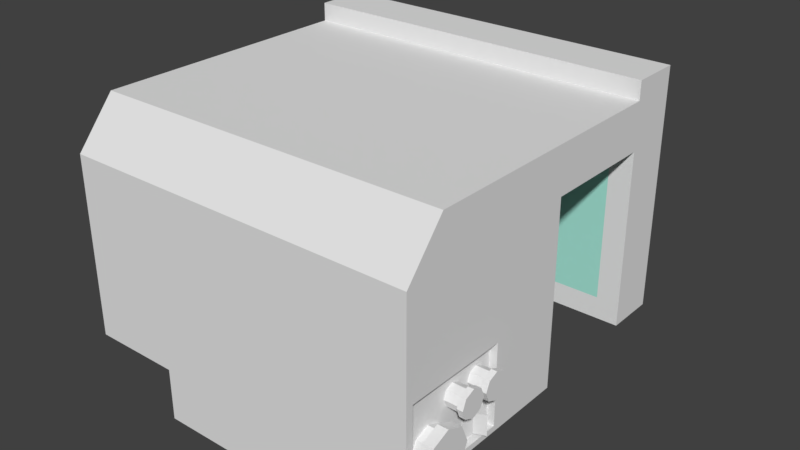 # Source: microscope.blend  (saved by Blender 2.79.0; exported with 4.5.12 LTS)
import bpy
from mathutils import Matrix  # noqa: F401  (used for matrix-valued properties, if any)

bpy.ops.wm.read_factory_settings(use_empty=True)
scene = bpy.context.scene
scene.name = 'Scene'

# ---- collections
col_collection_1 = bpy.data.collections.new('Collection 1'); scene.collection.children.link(col_collection_1)

# ---- materials (node trees are filled in below, after node groups)
mat_material = bpy.data.materials.new('Material')
mat_material.alpha_threshold = 0.0
mat_material.use_transparent_shadow = False
mat_material.roughness = 0.5
mat_material.line_color = (0.0, 0.0, 0.0, 1.0)
mat_glass = bpy.data.materials.new('glass')
mat_glass.alpha_threshold = 0.0
mat_glass.use_transparent_shadow = False
mat_glass.diffuse_color = (0.3894, 0.8, 0.6885, 1.0)
mat_glass.roughness = 0.5

# ---- material node trees

# ---- world
world_world = bpy.data.worlds.new('World'); scene.world = world_world
world_world.color = (0.05088, 0.05088, 0.05088)
world_world.use_sun_shadow = False
world_world.sun_shadow_jitter_overblur = 0.0
world_world.cycles.sampling_method = 'MANUAL'

# ---- meshes
me_cube = bpy.data.meshes.new('Cube')
me_cube.from_pydata([(1.625, -0.4198, 0.7514), (1.625, -0.4198, -1.249), (2.059, -0.9571, 0.7514), (2.059, -0.9571, -1.249), (2.059, -1.53, -1.249), (2.059, -1.53, 0.7514), (1.029, -1.53, -1.249), (1.625, -0.4198, 1.28), (2.059, -0.9571, 1.28), (2.059, -1.53, 1.28), (2.059, -3.668, 0.7514), (2.059, -3.668, 1.28), (2.059, -2.85, 1.28), (2.059, -2.85, 0.7514), (1.802, -1.53, -0.9988), (1.802, -1.53, 0.5016), (2.059, -3.668, -1.325), (2.059, -2.85, -1.325), (2.059, -5.027, 0.7514), (2.059, -4.584, 1.28), (2.059, -5.027, -1.325), (1.029, -1.53, 0.7514), (0.5, -0.4198, 0.7514), (0.5, -0.4198, -1.249), (1.029, -0.9571, -1.249), (1.029, -1.53, 1.28), (0.5, -0.4198, 1.28), (1.029, -0.9571, 1.28), (1.029, -3.668, 1.28), (1.029, -2.85, 0.7514), (1.029, -2.85, 1.28), (0.9009, -1.53, -0.9988), (0.9009, -1.53, 0.5016), (1.029, -3.668, -1.325), (1.029, -2.85, -1.325), (1.029, -5.027, 0.7514), (1.029, -4.584, 1.28), (1.029, -5.027, -1.325), (1.029, -3.668, -1.925), (1.029, -5.027, -1.925), (0.9343, -3.793, -1.925), (0.9343, -4.901, -1.925), (0.9343, -3.793, -1.716), (0.9343, -4.901, -1.716), (2.059, -3.668, -0.2866), (2.059, -2.85, -0.2866), (2.059, -5.027, -0.2866), (1.029, -5.027, -0.2866), (1.029, -2.85, -0.2866), (2.059, -0.9571, 1.489), (2.059, -1.53, 1.489), (1.029, -1.53, 1.489), (1.029, -0.9571, 1.489), (-1.625, -0.4198, 0.7514), (-1.625, -0.4198, -1.249), (0.0, -1.53, -1.249), (0.0, -1.53, 0.7514), (-2.059, -0.9571, 0.7514), (-2.059, -0.9571, -1.249), (-2.059, -1.53, -1.249), (-2.059, -1.53, 0.7514), (0.0, -0.4198, 0.7514), (0.0, -0.4198, -1.249), (-1.029, -1.53, -1.249), (0.0, -0.9571, -1.249), (-1.625, -0.4198, 1.28), (0.0, -1.53, 1.28), (-2.059, -0.9571, 1.28), (-2.059, -1.53, 1.28), (0.0, -0.4198, 1.28), (0.0, -0.9571, 1.28), (-2.059, -3.668, 0.7514), (0.0, -3.668, 1.28), (-2.059, -3.668, 1.28), (0.0, -2.85, 1.28), (-2.059, -2.85, 1.28), (-2.059, -2.85, 0.7514), (0.0, -2.85, 0.7514), (0.0, -1.53, -0.9988), (0.0, -1.53, 0.5016), (-1.802, -1.53, -0.9988), (-1.802, -1.53, 0.5016), (0.0, -3.668, -1.325), (-2.059, -3.668, -1.325), (-2.059, -2.85, -1.325), (0.0, -2.85, -1.325), (0.0, -5.027, 0.7514), (-2.059, -5.027, 0.7514), (0.0, -4.584, 1.28), (-2.059, -4.584, 1.28), (0.0, -5.027, -1.325), (-2.059, -5.027, -1.325), (-1.029, -1.53, 0.7514), (-0.5, -0.4198, 0.7514), (-0.5, -0.4198, -1.249), (-1.029, -0.9571, -1.249), (-1.029, -1.53, 1.28), (-0.5, -0.4198, 1.28), (-1.029, -0.9571, 1.28), (-1.029, -3.668, 1.28), (-1.029, -2.85, 0.7514), (-1.029, -2.85, 1.28), (-0.9009, -1.53, -0.9988), (-0.9009, -1.53, 0.5016), (-1.029, -3.668, -1.325), (-1.029, -2.85, -1.325), (-1.029, -5.027, 0.7514), (-1.029, -4.584, 1.28), (-1.029, -5.027, -1.325), (0.0, -3.668, -1.925), (0.0, -5.027, -1.925), (-1.029, -3.668, -1.925), (-1.029, -5.027, -1.925), (0.0, -3.793, -1.925), (0.0, -4.901, -1.925), (-0.9343, -3.793, -1.925), (-0.9343, -4.901, -1.925), (0.0, -3.793, -1.716), (0.0, -4.901, -1.716), (-0.9343, -3.793, -1.716), (-0.9343, -4.901, -1.716), (-2.059, -3.668, -0.2866), (-2.059, -2.85, -0.2866), (0.0, -2.85, -0.2866), (0.0, -5.027, -0.2866), (-2.059, -5.027, -0.2866), (-1.029, -5.027, -0.2866), (-1.029, -2.85, -0.2866), (0.0, -1.53, 1.489), (-2.059, -0.9571, 1.489), (-2.059, -1.53, 1.489), (0.0, -0.9571, 1.489), (-1.029, -1.53, 1.489), (-1.029, -0.9571, 1.489), (2.059, -4.942, -1.26), (2.059, -3.752, -1.26), (2.059, -3.752, -0.3511), (2.059, -4.942, -0.3511), (1.976, -4.942, -1.26), (1.976, -3.752, -1.26), (1.976, -3.752, -0.3511), (1.976, -4.942, -0.3511)], [], [(27, 70, 131, 52), (4, 5, 15, 14), (0, 2, 3, 1), (27, 26, 69, 70), (24, 3, 4, 6), (3, 2, 5, 4), (22, 61, 69, 26), (23, 24, 64, 62), (5, 2, 8, 9), (22, 23, 62, 61), (2, 0, 7, 8), (13, 12, 11, 10), (10, 11, 19, 18), (30, 74, 72, 28), (44, 10, 18, 46), (21, 5, 13, 29), (25, 66, 74, 30), (5, 9, 12, 13), (32, 79, 78, 31), (6, 4, 14, 31), (21, 56, 79, 32), (34, 17, 16, 33), (48, 45, 17, 34), (45, 44, 16, 17), (35, 18, 19, 36), (47, 124, 90, 37), (33, 16, 20, 37), (28, 72, 88, 36), (11, 28, 36, 19), (33, 37, 39, 38), (46, 47, 37, 20), (86, 35, 36, 88), (123, 48, 34, 85), (85, 34, 33, 82), (5, 21, 32, 15), (55, 6, 31, 78), (15, 32, 31, 14), (9, 25, 30, 12), (56, 21, 29, 77), (12, 30, 28, 11), (0, 1, 23, 22), (1, 3, 24, 23), (0, 22, 26, 7), (64, 24, 6, 55), (8, 7, 26, 27), (9, 8, 49, 50), (38, 39, 41, 40), (82, 33, 38, 109), (37, 90, 110, 39), (113, 40, 42, 117), (39, 110, 114, 41), (109, 38, 40, 113), (117, 42, 43, 118), (40, 41, 43, 42), (41, 114, 118, 43), (77, 29, 48, 123), (18, 35, 47, 46), (35, 86, 124, 47), (13, 10, 44, 45), (29, 13, 45, 48), (20, 16, 135, 134), (52, 131, 128, 51), (49, 52, 51, 50), (66, 25, 51, 128), (8, 27, 52, 49), (25, 9, 50, 51), (98, 133, 131, 70), (59, 80, 81, 60), (53, 54, 58, 57), (98, 70, 69, 97), (95, 63, 59, 58), (58, 59, 60, 57), (93, 97, 69, 61), (94, 62, 64, 95), (60, 68, 67, 57), (93, 61, 62, 94), (57, 67, 65, 53), (76, 71, 73, 75), (71, 87, 89, 73), (101, 99, 72, 74), (121, 125, 87, 71), (92, 100, 76, 60), (96, 101, 74, 66), (60, 76, 75, 68), (103, 102, 78, 79), (63, 102, 80, 59), (92, 103, 79, 56), (105, 104, 83, 84), (127, 105, 84, 122), (122, 84, 83, 121), (106, 107, 89, 87), (126, 108, 90, 124), (104, 108, 91, 83), (99, 107, 88, 72), (73, 89, 107, 99), (104, 111, 112, 108), (125, 91, 108, 126), (86, 88, 107, 106), (123, 85, 105, 127), (85, 82, 104, 105), (60, 81, 103, 92), (55, 78, 102, 63), (81, 80, 102, 103), (68, 75, 101, 96), (56, 77, 100, 92), (75, 73, 99, 101), (53, 93, 94, 54), (54, 94, 95, 58), (53, 65, 97, 93), (64, 55, 63, 95), (67, 98, 97, 65), (68, 130, 129, 67), (111, 115, 116, 112), (82, 109, 111, 104), (108, 112, 110, 90), (113, 117, 119, 115), (112, 116, 114, 110), (109, 113, 115, 111), (117, 118, 120, 119), (115, 119, 120, 116), (116, 120, 118, 114), (77, 123, 127, 100), (87, 125, 126, 106), (106, 126, 124, 86), (76, 122, 121, 71), (100, 127, 122, 76), (83, 91, 125, 121), (133, 132, 128, 131), (129, 130, 132, 133), (66, 128, 132, 96), (67, 129, 133, 98), (96, 132, 130, 68), (137, 134, 138, 141), (44, 46, 137, 136), (46, 20, 134, 137), (16, 44, 136, 135), (139, 140, 141, 138), (134, 135, 139, 138), (136, 137, 141, 140), (135, 136, 140, 139)])
me_cube.polygons.foreach_set('material_index', [0, 0, 0, 0, 0, 0, 0, 0, 0, 0, 0, 0, 0, 0, 0, 0, 0, 0, 1, 0, 0, 0, 0, 0, 0, 0, 0, 0, 0, 0, 0, 0, 0, 0, 0, 0, 1, 0, 0, 0, 0, 0, 0, 0, 0, 0, 0, 0, 0, 0, 0, 0, 0, 0, 0, 0, 0, 0, 0, 0, 0, 0, 0, 0, 0, 0, 0, 0, 0, 0, 0, 0, 0, 0, 0, 0, 0, 0, 0, 0, 0, 0, 0, 0, 1, 0, 0, 0, 0, 0, 0, 0, 0, 0, 0, 0, 0, 0, 0, 0, 0, 0, 1, 0, 0, 0, 0, 0, 0, 0, 0, 0, 0, 0, 0, 0, 0, 0, 0, 0, 0, 0, 0, 0, 0, 0, 0, 0, 0, 0, 0, 0, 0, 0, 0, 0, 0, 0, 0, 0])
me_cube.materials.append(mat_material)
me_cube.materials.append(mat_glass)
me_cube.use_remesh_preserve_volume = False
me_cube.use_remesh_preserve_attributes = False
me_cube.use_mirror_vertex_groups = False
me_cube.update()
me_cube_003 = bpy.data.meshes.new('Cube.003')
me_cube_003.from_pydata([(-1.0, -1.0, -1.0), (-1.0, -1.0, 1.0), (-1.0, 1.0, -1.0), (-1.0, 1.0, 1.0), (1.526, -1.0, -1.0), (1.545, -1.0, 1.0), (1.526, 1.0, -1.0), (1.545, 1.0, 1.0), (-1.0, -1.0, 0.0), (-1.0, 1.0, 0.0), (1.0, 1.0, 0.0), (1.0, -1.0, 0.0)], [], [(8, 1, 3, 9), (9, 3, 7, 10), (10, 7, 5, 11), (11, 5, 1, 8), (2, 6, 4, 0), (7, 3, 1, 5), (4, 11, 8, 0), (6, 10, 11, 4), (2, 9, 10, 6), (0, 8, 9, 2)])
me_cube_003.use_remesh_preserve_volume = False
me_cube_003.use_remesh_preserve_attributes = False
me_cube_003.use_mirror_vertex_groups = False
me_cube_003.update()
me_cylinder_006 = bpy.data.meshes.new('Cylinder.006')
me_cylinder_006.from_pydata([(-21.1, -2.371, 8.004), (-20.4, -2.664, 8.004), (-20.1, -3.371, 8.004), (-20.4, -4.079, 8.004), (-21.1, -4.371, 8.004), (-21.81, -4.079, 8.004), (-22.1, -3.371, 8.004), (-21.81, -2.664, 8.004), (-21.1, -2.371, 9.456), (-20.4, -2.664, 9.456), (-20.1, -3.371, 9.456), (-20.4, -4.079, 9.456), (-21.1, -4.371, 9.456), (-21.81, -4.079, 9.456), (-22.1, -3.371, 9.456), (-21.81, -2.664, 9.456), (-21.1, -2.105, 10.0), (-20.21, -2.476, 10.0), (-19.84, -3.371, 10.0), (-20.21, -4.267, 10.0), (-21.1, -4.638, 10.0), (-22.0, -4.267, 10.0), (-22.37, -3.371, 10.0), (-22.0, -2.476, 10.0), (-21.1, -2.105, 9.456), (-20.21, -2.476, 9.456), (-19.84, -3.371, 9.456), (-20.21, -4.267, 9.456), (-21.1, -4.638, 9.456), (-22.0, -4.267, 9.456), (-22.37, -3.371, 9.456), (-22.0, -2.476, 9.456)], [], [(8, 15, 31, 24), (14, 13, 29, 30), (12, 11, 27, 28), (10, 9, 25, 26), (15, 14, 30, 31), (13, 12, 28, 29), (11, 10, 26, 27), (9, 8, 24, 25), (0, 1, 2, 3, 4, 5, 6, 7), (7, 15, 8, 0), (6, 14, 15, 7), (5, 13, 14, 6), (4, 12, 13, 5), (3, 11, 12, 4), (2, 10, 11, 3), (1, 9, 10, 2), (0, 8, 9, 1), (24, 16, 17, 25), (25, 17, 18, 26), (26, 18, 19, 27), (27, 19, 20, 28), (28, 20, 21, 29), (29, 21, 22, 30), (17, 16, 23, 22, 21, 20, 19, 18), (30, 22, 23, 31), (31, 23, 16, 24)])
me_cylinder_006.use_remesh_preserve_volume = False
me_cylinder_006.use_remesh_preserve_attributes = False
me_cylinder_006.use_mirror_vertex_groups = False
me_cylinder_006.update()
me_cube_001 = bpy.data.meshes.new('Cube.001')
me_cube_001.from_pydata([(0.4422, -0.9898, 4.678), (0.4422, -1.707, 4.678), (0.6957, -0.9898, 4.573), (0.6957, -1.707, 4.573), (0.8007, -0.9898, 4.319), (0.8007, -1.707, 4.319), (0.6957, -0.9898, 4.066), (0.6957, -1.707, 4.066), (0.4422, -0.9898, 3.961), (0.4422, -1.707, 3.961), (0.1887, -0.9898, 4.066), (0.1887, -1.707, 4.066), (0.08368, -0.9898, 4.319), (0.08368, -1.707, 4.319), (0.1887, -0.9898, 4.573), (0.1887, -1.707, 4.573), (0.4422, -1.707, 4.618), (0.653, -1.707, 4.53), (0.7404, -1.707, 4.319), (0.653, -1.707, 4.109), (0.4422, -1.707, 4.021), (0.2313, -1.707, 4.109), (0.144, -1.707, 4.319), (0.2313, -1.707, 4.53), (0.4422, -1.675, 4.599), (0.6396, -1.675, 4.517), (0.7213, -1.675, 4.319), (0.6396, -1.675, 4.122), (0.4422, -1.675, 4.04), (0.2448, -1.675, 4.122), (0.163, -1.675, 4.319), (0.2448, -1.675, 4.517), (0.4422, -1.635, 4.542), (0.5996, -1.635, 4.477), (0.6647, -1.635, 4.319), (0.5996, -1.635, 4.162), (0.4422, -1.635, 4.097), (0.2848, -1.635, 4.162), (0.2196, -1.635, 4.319), (0.2848, -1.635, 4.477), (-0.425, -0.9898, 4.678), (-0.425, -1.707, 4.678), (-0.1715, -0.9898, 4.573), (-0.1715, -1.707, 4.573), (-0.06653, -0.9898, 4.319), (-0.06653, -1.707, 4.319), (-0.1715, -0.9898, 4.066), (-0.1715, -1.707, 4.066), (-0.425, -0.9898, 3.961), (-0.425, -1.707, 3.961), (-0.6785, -0.9898, 4.066), (-0.6785, -1.707, 4.066), (-0.7835, -0.9898, 4.319), (-0.7835, -1.707, 4.319), (-0.6785, -0.9898, 4.573), (-0.6785, -1.707, 4.573), (-0.425, -1.707, 4.618), (-0.2142, -1.707, 4.53), (-0.1268, -1.707, 4.319), (-0.2142, -1.707, 4.109), (-0.425, -1.707, 4.021), (-0.6359, -1.707, 4.109), (-0.7232, -1.707, 4.319), (-0.6359, -1.707, 4.53), (-0.425, -1.675, 4.599), (-0.2276, -1.675, 4.517), (-0.1459, -1.675, 4.319), (-0.2276, -1.675, 4.122), (-0.425, -1.675, 4.04), (-0.6224, -1.675, 4.122), (-0.7042, -1.675, 4.319), (-0.6224, -1.675, 4.517), (-0.425, -1.635, 4.542), (-0.2676, -1.635, 4.477), (-0.2025, -1.635, 4.319), (-0.2676, -1.635, 4.162), (-0.425, -1.635, 4.097), (-0.5824, -1.635, 4.162), (-0.6476, -1.635, 4.319), (-0.5824, -1.635, 4.477)], [], [(0, 1, 3, 2), (2, 3, 5, 4), (4, 5, 7, 6), (6, 7, 9, 8), (8, 9, 11, 10), (10, 11, 13, 12), (9, 7, 19, 20), (12, 13, 15, 14), (14, 15, 1, 0), (0, 2, 4, 6, 8, 10, 12, 14), (17, 16, 24, 25), (15, 13, 22, 23), (5, 3, 17, 18), (11, 9, 20, 21), (1, 15, 23, 16), (3, 1, 16, 17), (7, 5, 18, 19), (13, 11, 21, 22), (31, 30, 38, 39), (16, 23, 31, 24), (22, 21, 29, 30), (20, 19, 27, 28), (18, 17, 25, 26), (23, 22, 30, 31), (21, 20, 28, 29), (19, 18, 26, 27), (33, 32, 39, 38, 37, 36, 35, 34), (29, 28, 36, 37), (27, 26, 34, 35), (25, 24, 32, 33), (24, 31, 39, 32), (30, 29, 37, 38), (28, 27, 35, 36), (26, 25, 33, 34), (40, 41, 43, 42), (42, 43, 45, 44), (44, 45, 47, 46), (46, 47, 49, 48), (48, 49, 51, 50), (50, 51, 53, 52), (49, 47, 59, 60), (52, 53, 55, 54), (54, 55, 41, 40), (40, 42, 44, 46, 48, 50, 52, 54), (57, 56, 64, 65), (55, 53, 62, 63), (45, 43, 57, 58), (51, 49, 60, 61), (41, 55, 63, 56), (43, 41, 56, 57), (47, 45, 58, 59), (53, 51, 61, 62), (71, 70, 78, 79), (56, 63, 71, 64), (62, 61, 69, 70), (60, 59, 67, 68), (58, 57, 65, 66), (63, 62, 70, 71), (61, 60, 68, 69), (59, 58, 66, 67), (73, 72, 79, 78, 77, 76, 75, 74), (69, 68, 76, 77), (67, 66, 74, 75), (65, 64, 72, 73), (64, 71, 79, 72), (70, 69, 77, 78), (68, 67, 75, 76), (66, 65, 73, 74)])
me_cube_001.polygons.foreach_set('material_index', [0, 0, 0, 0, 0, 0, 0, 0, 0, 0, 0, 0, 0, 0, 0, 0, 0, 0, 0, 0, 0, 0, 0, 0, 0, 0, 1, 0, 0, 0, 0, 0, 0, 0, 0, 0, 0, 0, 0, 0, 0, 0, 0, 0, 0, 0, 0, 0, 0, 0, 0, 0, 0, 0, 0, 0, 0, 0, 0, 0, 1, 0, 0, 0, 0, 0, 0, 0])
me_cube_001.materials.append(mat_material)
me_cube_001.materials.append(mat_glass)
me_cube_001.use_remesh_preserve_volume = False
me_cube_001.use_remesh_preserve_attributes = False
me_cube_001.use_mirror_vertex_groups = False
me_cube_001.update()
me_cylinder_001 = bpy.data.meshes.new('Cylinder.001')
me_cylinder_001.from_pydata([(0.0, -0.2412, 9.459), (0.0, -0.2412, 11.46), (0.7071, -0.5341, 9.459), (0.7071, -0.5341, 11.46), (1.0, -1.241, 9.459), (1.0, -1.241, 11.46), (0.7071, -1.948, 9.459), (0.7071, -1.948, 11.46), (-8.742e-08, -2.241, 9.459), (-8.742e-08, -2.241, 11.46), (-0.7071, -1.948, 9.459), (-0.7071, -1.948, 11.46), (-1.0, -1.241, 9.459), (-1.0, -1.241, 11.46), (-0.7071, -0.5341, 9.459), (-0.7071, -0.5341, 11.46), (-1.29e-09, -0.4143, 9.373), (0.5847, -0.6565, 9.373), (0.8269, -1.241, 9.373), (0.5847, -1.826, 9.373), (-7.358e-08, -2.068, 9.373), (-0.5847, -1.826, 9.373), (-0.8269, -1.241, 9.373), (-0.5847, -0.6565, 9.373), (-6.537e-09, -0.535, 9.3), (0.4994, -0.7418, 9.3), (0.7062, -1.241, 9.3), (0.4994, -1.741, 9.3), (-6.828e-08, -1.947, 9.3), (-0.4994, -1.741, 9.3), (-0.7062, -1.241, 9.3), (-0.4994, -0.7418, 9.3), (-8.606e-09, -0.6558, 9.442), (0.4139, -0.8273, 9.442), (0.5854, -1.241, 9.442), (0.4139, -1.655, 9.442), (-5.978e-08, -1.827, 9.442), (-0.4139, -1.655, 9.442), (-0.5854, -1.241, 9.442), (-0.4139, -0.8273, 9.442)], [], [(0, 1, 3, 2), (2, 3, 5, 4), (4, 5, 7, 6), (6, 7, 9, 8), (8, 9, 11, 10), (10, 11, 13, 12), (3, 1, 15, 13, 11, 9, 7, 5), (12, 13, 15, 14), (14, 15, 1, 0), (2, 4, 18, 17), (18, 19, 27, 26), (8, 10, 21, 20), (14, 0, 16, 23), (0, 2, 17, 16), (4, 6, 19, 18), (10, 12, 22, 21), (6, 8, 20, 19), (12, 14, 23, 22), (30, 31, 39, 38), (16, 17, 25, 24), (23, 16, 24, 31), (21, 22, 30, 29), (19, 20, 28, 27), (17, 18, 26, 25), (22, 23, 31, 30), (20, 21, 29, 28), (32, 33, 34, 35, 36, 37, 38, 39), (28, 29, 37, 36), (26, 27, 35, 34), (24, 25, 33, 32), (31, 24, 32, 39), (29, 30, 38, 37), (27, 28, 36, 35), (25, 26, 34, 33)])
me_cylinder_001.use_remesh_preserve_volume = False
me_cylinder_001.use_remesh_preserve_attributes = False
me_cylinder_001.use_mirror_vertex_groups = False
me_cylinder_001.update()
me_cylinder = bpy.data.meshes.new('Cylinder')
me_cylinder.from_pydata([(0.0, 1.0, 2.587), (0.0, 1.0, 4.587), (0.7071, 0.7071, 2.587), (0.7071, 0.7071, 4.587), (1.0, -4.371e-08, 2.587), (1.0, -4.371e-08, 4.587), (0.7071, -0.7071, 2.587), (0.7071, -0.7071, 4.587), (-8.742e-08, -1.0, 2.587), (-8.742e-08, -1.0, 4.587), (-0.7071, -0.7071, 2.587), (-0.7071, -0.7071, 4.587), (-1.0, 1.192e-08, 2.587), (-1.0, 1.192e-08, 4.587), (-0.7071, 0.7071, 2.587), (-0.7071, 0.7071, 4.587), (-1.062e-09, 0.8574, 2.509), (0.6063, 0.6063, 2.509), (0.8574, -3.642e-08, 2.509), (0.6063, -0.6063, 2.509), (-7.602e-08, -0.8574, 2.509), (-0.6063, -0.6063, 2.509), (-0.8574, 1.129e-08, 2.509), (-0.6063, 0.6063, 2.509), (-5.276e-09, 0.6877, 2.392), (0.4863, 0.4863, 2.392), (0.6877, -3.068e-08, 2.392), (0.4863, -0.4863, 2.392), (-6.54e-08, -0.6877, 2.392), (-0.4863, -0.4863, 2.392), (-0.6877, 7.578e-09, 2.392), (-0.4863, 0.4863, 2.392), (0.0, 1.0, 2.865), (0.7071, 0.7071, 2.865), (1.0, -4.371e-08, 2.865), (0.7071, -0.7071, 2.865), (-8.742e-08, -1.0, 2.865), (-0.7071, -0.7071, 2.865), (-1.0, 1.192e-08, 2.865), (-0.7071, 0.7071, 2.865), (5.099e-09, 1.274, 2.549), (0.9007, 0.9007, 2.549), (1.274, -5.67e-08, 2.549), (0.9007, -0.9007, 2.549), (-1.063e-07, -1.274, 2.549), (-0.9007, -0.9007, 2.549), (-1.274, 1.417e-08, 2.549), (-0.9007, 0.9007, 2.549), (5.099e-09, 1.274, 2.903), (0.9007, 0.9007, 2.903), (1.274, -5.67e-08, 2.903), (0.9007, -0.9007, 2.903), (-1.063e-07, -1.274, 2.903), (-0.9007, -0.9007, 2.903), (-1.274, 1.417e-08, 2.903), (-0.9007, 0.9007, 2.903)], [], [(32, 1, 3, 33), (33, 3, 5, 34), (34, 5, 7, 35), (35, 7, 9, 36), (36, 9, 11, 37), (37, 11, 13, 38), (3, 1, 15, 13, 11, 9, 7, 5), (38, 13, 15, 39), (39, 15, 1, 32), (2, 4, 18, 17), (18, 19, 27, 26), (8, 10, 21, 20), (14, 0, 16, 23), (0, 2, 17, 16), (4, 6, 19, 18), (10, 12, 22, 21), (6, 8, 20, 19), (12, 14, 23, 22), (24, 25, 26, 27, 28, 29, 30, 31), (16, 17, 25, 24), (23, 16, 24, 31), (21, 22, 30, 29), (19, 20, 28, 27), (17, 18, 26, 25), (22, 23, 31, 30), (20, 21, 29, 28), (37, 38, 54, 53), (38, 39, 55, 54), (10, 8, 44, 45), (39, 32, 48, 55), (32, 33, 49, 48), (14, 12, 46, 47), (4, 2, 41, 42), (33, 34, 50, 49), (47, 55, 48, 40), (46, 54, 55, 47), (45, 53, 54, 46), (44, 52, 53, 45), (43, 51, 52, 44), (42, 50, 51, 43), (41, 49, 50, 42), (40, 48, 49, 41), (6, 4, 42, 43), (0, 14, 47, 40), (2, 0, 40, 41), (36, 37, 53, 52), (12, 10, 45, 46), (35, 36, 52, 51), (34, 35, 51, 50), (8, 6, 43, 44)])
me_cylinder.use_remesh_preserve_volume = False
me_cylinder.use_remesh_preserve_attributes = False
me_cylinder.use_mirror_vertex_groups = False
me_cylinder.update()
me_cylinder_002 = bpy.data.meshes.new('Cylinder.002')
me_cylinder_002.from_pydata([(1.669, 2.375, 14.22), (1.669, 2.375, 16.22), (2.376, 2.082, 14.22), (2.376, 2.082, 16.22), (2.669, 1.375, 14.22), (2.669, 1.375, 16.22), (2.376, 0.6678, 14.22), (2.376, 0.6678, 16.22), (1.669, 0.3749, 14.22), (1.669, 0.3749, 16.22), (0.962, 0.6678, 14.22), (0.962, 0.6678, 16.22), (0.6691, 1.375, 14.22), (0.6691, 1.375, 16.22), (0.962, 2.082, 14.22), (0.962, 2.082, 16.22), (1.669, 2.202, 14.13), (2.254, 1.96, 14.13), (2.496, 1.375, 14.13), (2.254, 0.7902, 14.13), (1.669, 0.548, 14.13), (1.084, 0.7902, 14.13), (0.8422, 1.375, 14.13), (1.084, 1.96, 14.13), (1.669, 2.081, 14.06), (2.168, 1.874, 14.06), (2.375, 1.375, 14.06), (2.168, 0.8755, 14.06), (1.669, 0.6687, 14.06), (1.17, 0.8755, 14.06), (0.9628, 1.375, 14.06), (1.17, 1.874, 14.06), (1.669, 1.96, 14.2), (2.083, 1.789, 14.2), (2.254, 1.375, 14.2), (2.083, 0.961, 14.2), (1.669, 0.7896, 14.2), (1.255, 0.961, 14.2), (1.084, 1.375, 14.2), (1.255, 1.789, 14.2)], [], [(0, 1, 3, 2), (2, 3, 5, 4), (4, 5, 7, 6), (6, 7, 9, 8), (8, 9, 11, 10), (10, 11, 13, 12), (3, 1, 15, 13, 11, 9, 7, 5), (12, 13, 15, 14), (14, 15, 1, 0), (2, 4, 18, 17), (18, 19, 27, 26), (8, 10, 21, 20), (14, 0, 16, 23), (0, 2, 17, 16), (4, 6, 19, 18), (10, 12, 22, 21), (6, 8, 20, 19), (12, 14, 23, 22), (30, 31, 39, 38), (16, 17, 25, 24), (23, 16, 24, 31), (21, 22, 30, 29), (19, 20, 28, 27), (17, 18, 26, 25), (22, 23, 31, 30), (20, 21, 29, 28), (32, 33, 34, 35, 36, 37, 38, 39), (28, 29, 37, 36), (26, 27, 35, 34), (24, 25, 33, 32), (31, 24, 32, 39), (29, 30, 38, 37), (27, 28, 36, 35), (25, 26, 34, 33)])
me_cylinder_002.use_remesh_preserve_volume = False
me_cylinder_002.use_remesh_preserve_attributes = False
me_cylinder_002.use_mirror_vertex_groups = False
me_cylinder_002.update()
me_cylinder_003 = bpy.data.meshes.new('Cylinder.003')
me_cylinder_003.from_pydata([(0.0, 1.0, -1.0), (0.0, 1.0, 1.0), (0.7071, 0.7071, -1.0), (0.7071, 0.7071, 1.0), (1.0, -4.371e-08, -1.0), (1.0, -4.371e-08, 1.0), (0.7071, -0.7071, -1.0), (0.7071, -0.7071, 1.0), (-8.742e-08, -1.0, -1.0), (-8.742e-08, -1.0, 1.0), (-0.7071, -0.7071, -1.0), (-0.7071, -0.7071, 1.0), (-1.0, 1.192e-08, -1.0), (-1.0, 1.192e-08, 1.0), (-0.7071, 0.7071, -1.0), (-0.7071, 0.7071, 1.0), (-1.29e-09, 0.8269, -1.086), (0.5847, 0.5847, -1.086), (0.8269, -3.486e-08, -1.086), (0.5847, -0.5847, -1.086), (-7.358e-08, -0.8269, -1.086), (-0.5847, -0.5847, -1.086), (-0.8269, 1.115e-08, -1.086), (-0.5847, 0.5847, -1.086), (-6.537e-09, 0.7062, -1.159), (0.4994, 0.4994, -1.159), (0.7062, -2.868e-08, -1.159), (0.4994, -0.4994, -1.159), (-6.828e-08, -0.7062, -1.159), (-0.4994, -0.4994, -1.159), (-0.7062, 1.061e-08, -1.159), (-0.4994, 0.4994, -1.159), (-8.606e-09, 0.5854, -1.018), (0.4139, 0.4139, -1.018), (0.5854, -2.314e-08, -1.018), (0.4139, -0.4139, -1.018), (-5.978e-08, -0.5854, -1.018), (-0.4139, -0.4139, -1.018), (-0.5854, 9.432e-09, -1.018), (-0.4139, 0.4139, -1.018)], [], [(0, 1, 3, 2), (2, 3, 5, 4), (4, 5, 7, 6), (6, 7, 9, 8), (8, 9, 11, 10), (10, 11, 13, 12), (3, 1, 15, 13, 11, 9, 7, 5), (12, 13, 15, 14), (14, 15, 1, 0), (2, 4, 18, 17), (18, 19, 27, 26), (8, 10, 21, 20), (14, 0, 16, 23), (0, 2, 17, 16), (4, 6, 19, 18), (10, 12, 22, 21), (6, 8, 20, 19), (12, 14, 23, 22), (30, 31, 39, 38), (16, 17, 25, 24), (23, 16, 24, 31), (21, 22, 30, 29), (19, 20, 28, 27), (17, 18, 26, 25), (22, 23, 31, 30), (20, 21, 29, 28), (32, 33, 34, 35, 36, 37, 38, 39), (28, 29, 37, 36), (26, 27, 35, 34), (24, 25, 33, 32), (31, 24, 32, 39), (29, 30, 38, 37), (27, 28, 36, 35), (25, 26, 34, 33)])
me_cylinder_003.use_remesh_preserve_volume = False
me_cylinder_003.use_remesh_preserve_attributes = False
me_cylinder_003.use_mirror_vertex_groups = False
me_cylinder_003.update()
me_cylinder_004 = bpy.data.meshes.new('Cylinder.004')
me_cylinder_004.from_pydata([(-1.572, 2.288, 15.15), (-1.572, 2.288, 17.15), (-0.8644, 1.995, 15.15), (-0.8644, 1.995, 17.15), (-0.5715, 1.288, 15.15), (-0.5715, 1.288, 17.15), (-0.8644, 0.581, 15.15), (-0.8644, 0.581, 17.15), (-1.572, 0.2881, 15.15), (-1.572, 0.2881, 17.15), (-2.279, 0.581, 15.15), (-2.279, 0.581, 17.15), (-2.572, 1.288, 15.15), (-2.572, 1.288, 17.15), (-2.279, 1.995, 15.15), (-2.279, 1.995, 17.15), (-1.572, 2.115, 15.07), (-0.9868, 1.873, 15.07), (-0.7446, 1.288, 15.07), (-0.9868, 0.7034, 15.07), (-1.572, 0.4612, 15.07), (-2.156, 0.7034, 15.07), (-2.398, 1.288, 15.07), (-2.156, 1.873, 15.07), (-1.572, 1.994, 14.99), (-1.072, 1.788, 14.99), (-0.8653, 1.288, 14.99), (-1.072, 0.7887, 14.99), (-1.572, 0.5819, 14.99), (-2.071, 0.7887, 14.99), (-2.278, 1.288, 14.99), (-2.071, 1.788, 14.99), (-1.572, 1.873, 15.14), (-1.158, 1.702, 15.14), (-0.9861, 1.288, 15.14), (-1.158, 0.8742, 15.14), (-1.572, 0.7027, 15.14), (-1.985, 0.8742, 15.14), (-2.157, 1.288, 15.14), (-1.985, 1.702, 15.14)], [], [(0, 1, 3, 2), (2, 3, 5, 4), (4, 5, 7, 6), (6, 7, 9, 8), (8, 9, 11, 10), (10, 11, 13, 12), (3, 1, 15, 13, 11, 9, 7, 5), (12, 13, 15, 14), (14, 15, 1, 0), (2, 4, 18, 17), (18, 19, 27, 26), (8, 10, 21, 20), (14, 0, 16, 23), (0, 2, 17, 16), (4, 6, 19, 18), (10, 12, 22, 21), (6, 8, 20, 19), (12, 14, 23, 22), (30, 31, 39, 38), (16, 17, 25, 24), (23, 16, 24, 31), (21, 22, 30, 29), (19, 20, 28, 27), (17, 18, 26, 25), (22, 23, 31, 30), (20, 21, 29, 28), (32, 33, 34, 35, 36, 37, 38, 39), (28, 29, 37, 36), (26, 27, 35, 34), (24, 25, 33, 32), (31, 24, 32, 39), (29, 30, 38, 37), (27, 28, 36, 35), (25, 26, 34, 33)])
me_cylinder_004.use_remesh_preserve_volume = False
me_cylinder_004.use_remesh_preserve_attributes = False
me_cylinder_004.use_mirror_vertex_groups = False
me_cylinder_004.update()
me_cylinder_007 = bpy.data.meshes.new('Cylinder.007')
me_cylinder_007.from_pydata([(-19.56, -1.2, 8.935), (-19.17, -1.36, 8.935), (-19.01, -1.747, 8.935), (-19.17, -2.135, 8.935), (-19.56, -2.295, 8.935), (-19.94, -2.135, 8.935), (-20.1, -1.747, 8.935), (-19.94, -1.36, 8.935), (-19.56, -1.2, 9.73), (-19.17, -1.36, 9.73), (-19.01, -1.747, 9.73), (-19.17, -2.135, 9.73), (-19.56, -2.295, 9.73), (-19.94, -2.135, 9.73), (-20.1, -1.747, 9.73), (-19.94, -1.36, 9.73), (-19.56, -1.054, 10.03), (-19.07, -1.257, 10.03), (-18.86, -1.747, 10.03), (-19.07, -2.238, 10.03), (-19.56, -2.441, 10.03), (-20.05, -2.238, 10.03), (-20.25, -1.747, 10.03), (-20.05, -1.257, 10.03), (-19.56, -1.054, 9.73), (-19.07, -1.257, 9.73), (-18.86, -1.747, 9.73), (-19.07, -2.238, 9.73), (-19.56, -2.441, 9.73), (-20.05, -2.238, 9.73), (-20.25, -1.747, 9.73), (-20.05, -1.257, 9.73)], [], [(8, 15, 31, 24), (14, 13, 29, 30), (12, 11, 27, 28), (10, 9, 25, 26), (15, 14, 30, 31), (13, 12, 28, 29), (11, 10, 26, 27), (9, 8, 24, 25), (0, 1, 2, 3, 4, 5, 6, 7), (7, 15, 8, 0), (6, 14, 15, 7), (5, 13, 14, 6), (4, 12, 13, 5), (3, 11, 12, 4), (2, 10, 11, 3), (1, 9, 10, 2), (0, 8, 9, 1), (24, 16, 17, 25), (25, 17, 18, 26), (26, 18, 19, 27), (27, 19, 20, 28), (28, 20, 21, 29), (29, 21, 22, 30), (17, 16, 23, 22, 21, 20, 19, 18), (30, 22, 23, 31), (31, 23, 16, 24)])
me_cylinder_007.use_remesh_preserve_volume = False
me_cylinder_007.use_remesh_preserve_attributes = False
me_cylinder_007.use_mirror_vertex_groups = False
me_cylinder_007.update()
me_cylinder_008 = bpy.data.meshes.new('Cylinder.008')
me_cylinder_008.from_pydata([(-18.01, -1.2, 8.935), (-17.62, -1.36, 8.935), (-17.46, -1.747, 8.935), (-17.62, -2.135, 8.935), (-18.01, -2.295, 8.935), (-18.4, -2.135, 8.935), (-18.56, -1.747, 8.935), (-18.4, -1.36, 8.935), (-18.01, -1.2, 9.73), (-17.62, -1.36, 9.73), (-17.46, -1.747, 9.73), (-17.62, -2.135, 9.73), (-18.01, -2.295, 9.73), (-18.4, -2.135, 9.73), (-18.56, -1.747, 9.73), (-18.4, -1.36, 9.73), (-18.01, -1.054, 10.03), (-17.52, -1.257, 10.03), (-17.32, -1.747, 10.03), (-17.52, -2.238, 10.03), (-18.01, -2.441, 10.03), (-18.5, -2.238, 10.03), (-18.71, -1.747, 10.03), (-18.5, -1.257, 10.03), (-18.01, -1.054, 9.73), (-17.52, -1.257, 9.73), (-17.32, -1.747, 9.73), (-17.52, -2.238, 9.73), (-18.01, -2.441, 9.73), (-18.5, -2.238, 9.73), (-18.71, -1.747, 9.73), (-18.5, -1.257, 9.73)], [], [(8, 15, 31, 24), (14, 13, 29, 30), (12, 11, 27, 28), (10, 9, 25, 26), (15, 14, 30, 31), (13, 12, 28, 29), (11, 10, 26, 27), (9, 8, 24, 25), (0, 1, 2, 3, 4, 5, 6, 7), (7, 15, 8, 0), (6, 14, 15, 7), (5, 13, 14, 6), (4, 12, 13, 5), (3, 11, 12, 4), (2, 10, 11, 3), (1, 9, 10, 2), (0, 8, 9, 1), (24, 16, 17, 25), (25, 17, 18, 26), (26, 18, 19, 27), (27, 19, 20, 28), (28, 20, 21, 29), (29, 21, 22, 30), (17, 16, 23, 22, 21, 20, 19, 18), (30, 22, 23, 31), (31, 23, 16, 24)])
me_cylinder_008.use_remesh_preserve_volume = False
me_cylinder_008.use_remesh_preserve_attributes = False
me_cylinder_008.use_mirror_vertex_groups = False
me_cylinder_008.update()

# ---- objects
ob_cube = bpy.data.objects.new('Cube', me_cube)
ob_cube_002 = bpy.data.objects.new('Cube.002', me_cube_003)
ob_cylinder_005 = bpy.data.objects.new('Cylinder.005', me_cylinder_006)
ob_cube_001 = bpy.data.objects.new('Cube.001', me_cube_001)
ob_cylinder_001 = bpy.data.objects.new('Cylinder.001', me_cylinder_001)
ob_cylinder = bpy.data.objects.new('Cylinder', me_cylinder)
ob_cylinder_002 = bpy.data.objects.new('Cylinder.002', me_cylinder_002)
ob_cylinder_003 = bpy.data.objects.new('Cylinder.003', me_cylinder_003)
ob_cylinder_004 = bpy.data.objects.new('Cylinder.004', me_cylinder_004)
ob_cylinder_006 = bpy.data.objects.new('Cylinder.006', me_cylinder_007)
ob_cylinder_007 = bpy.data.objects.new('Cylinder.007', me_cylinder_008)

# ---- transforms, parenting, visibility, modifiers, constraints
ob_cube.location = (0.0, 0.0, 0.0)
ob_cube.scale = (0.1488, 0.1488, 0.1488)
ob_cube.lock_rotations_4d = False
ob_cube.empty_display_type = 'ARROWS'
ob_cube.show_transparent = True
ob_cube.lineart.crease_threshold = 0.0
ob_cube_002.parent = ob_cube
ob_cube_002.matrix_parent_inverse = Matrix(((6.723, 0.0, 0.0, 0.0), (0.0, 6.723, 0.0, 0.0), (0.0, 0.0, 6.723, 0.0), (0.0, 0.0, 0.0, 1.0)))
ob_cube_002.location = (0.2857, -0.5863, -0.1636)
ob_cube_002.rotation_euler = (1.571, -0.0, -0.6925)
ob_cube_002.scale = (0.01717, 0.01717, 0.01717)
ob_cube_002.lineart.crease_threshold = 0.0
ob_cylinder_005.parent = ob_cube
ob_cylinder_005.matrix_parent_inverse = Matrix(((6.723, 0.0, 0.0, 0.0), (0.0, 6.723, 0.0, 0.0), (0.0, 0.0, 6.723, 0.0), (0.0, 0.0, 0.0, 1.0)))
ob_cylinder_005.location = (0.0, 0.0, -0.03698)
ob_cylinder_005.rotation_euler = (1.571, -2.98e-08, 1.571)
ob_cylinder_005.scale = (0.0327, 0.0327, 0.0327)
ob_cylinder_005.lineart.crease_threshold = 0.0
ob_cube_001.parent = ob_cube
ob_cube_001.matrix_parent_inverse = Matrix(((6.723, 0.0, 0.0, 0.0), (0.0, 6.723, 0.0, 0.0), (0.0, 0.0, 6.723, 0.0), (0.0, 0.0, 0.0, 1.0)))
ob_cube_001.location = (0.0, 0.0, -0.03698)
ob_cube_001.rotation_euler = (1.571, -0.0, 0.0)
ob_cube_001.scale = (0.1488, 0.1488, 0.1488)
ob_cube_001.lock_rotations_4d = False
ob_cube_001.empty_display_type = 'ARROWS'
ob_cube_001.show_transparent = True
ob_cube_001.lineart.crease_threshold = 0.0
ob_cylinder_001.parent = ob_cube
ob_cylinder_001.matrix_parent_inverse = Matrix(((6.723, 0.0, 0.0, 0.0), (0.0, 6.723, 0.0, 0.0), (0.0, 0.0, 6.723, 0.0), (0.0, 0.0, 0.0, 1.0)))
ob_cylinder_001.location = (0.0, 0.0, -0.03698)
ob_cylinder_001.rotation_euler = (1.571, -0.0, 0.0)
ob_cylinder_001.scale = (0.03339, 0.03339, 0.03339)
ob_cylinder_001.lineart.crease_threshold = 0.0
ob_cylinder.parent = ob_cube
ob_cylinder.matrix_parent_inverse = Matrix(((6.723, 0.0, 0.0, 0.0), (0.0, 6.723, 0.0, 0.0), (0.0, 0.0, 6.723, 0.0), (0.0, 0.0, 0.0, 1.0)))
ob_cylinder.location = (0.0, 0.0, -0.03698)
ob_cylinder.rotation_euler = (1.571, -0.0, 0.0)
ob_cylinder.scale = (0.1179, 0.1179, 0.1488)
ob_cylinder.show_transparent = True
ob_cylinder.lineart.crease_threshold = 0.0
ob_cylinder_002.parent = ob_cube
ob_cylinder_002.matrix_parent_inverse = Matrix(((6.723, 0.0, 0.0, 0.0), (0.0, 6.723, 0.0, 0.0), (0.0, 0.0, 6.723, 0.0), (0.0, 0.0, 0.0, 1.0)))
ob_cylinder_002.location = (0.0, 0.0, -0.03698)
ob_cylinder_002.rotation_euler = (1.571, -0.0, 0.0)
ob_cylinder_002.scale = (0.02295, 0.02295, 0.02295)
ob_cylinder_002.lineart.crease_threshold = 0.0
ob_cylinder_003.parent = ob_cube
ob_cylinder_003.matrix_parent_inverse = Matrix(((6.723, 0.0, 0.0, 0.0), (0.0, 6.723, 0.0, 0.0), (0.0, 0.0, 6.723, 0.0), (0.0, 0.0, 0.0, 1.0)))
ob_cylinder_003.location = (0.0, -0.3493, -0.07843)
ob_cylinder_003.rotation_euler = (1.571, -0.0, 0.0)
ob_cylinder_003.scale = (0.03339, 0.03339, 0.03339)
ob_cylinder_003.lineart.crease_threshold = 0.0
ob_cylinder_004.parent = ob_cube
ob_cylinder_004.matrix_parent_inverse = Matrix(((6.723, 0.0, 0.0, 0.0), (0.0, 6.723, 0.0, 0.0), (0.0, 0.0, 6.723, 0.0), (0.0, 0.0, 0.0, 1.0)))
ob_cylinder_004.location = (0.0, 0.0, -0.03698)
ob_cylinder_004.rotation_euler = (1.571, -0.0, 0.0)
ob_cylinder_004.scale = (0.02162, 0.02162, 0.02162)
ob_cylinder_004.lineart.crease_threshold = 0.0
ob_cylinder_006.parent = ob_cube
ob_cylinder_006.matrix_parent_inverse = Matrix(((6.723, 0.0, 0.0, 0.0), (0.0, 6.723, 0.0, 0.0), (0.0, 0.0, 6.723, 0.0), (0.0, 0.0, 0.0, 1.0)))
ob_cylinder_006.location = (0.0, 0.0, -0.03698)
ob_cylinder_006.rotation_euler = (1.571, -2.98e-08, 1.571)
ob_cylinder_006.scale = (0.0327, 0.0327, 0.0327)
ob_cylinder_006.lineart.crease_threshold = 0.0
ob_cylinder_007.parent = ob_cube
ob_cylinder_007.matrix_parent_inverse = Matrix(((6.723, 0.0, 0.0, 0.0), (0.0, 6.723, 0.0, 0.0), (0.0, 0.0, 6.723, 0.0), (0.0, 0.0, 0.0, 1.0)))
ob_cylinder_007.location = (0.0, 0.0, -0.03698)
ob_cylinder_007.rotation_euler = (1.571, -2.98e-08, 1.571)
ob_cylinder_007.scale = (0.0327, 0.0327, 0.0327)
ob_cylinder_007.lineart.crease_threshold = 0.0

# ---- collection membership
col_collection_1.objects.link(ob_cube)
col_collection_1.objects.link(ob_cube_002)
col_collection_1.objects.link(ob_cylinder_005)
col_collection_1.objects.link(ob_cube_001)
col_collection_1.objects.link(ob_cylinder_001)
col_collection_1.objects.link(ob_cylinder)
col_collection_1.objects.link(ob_cylinder_002)
col_collection_1.objects.link(ob_cylinder_003)
col_collection_1.objects.link(ob_cylinder_004)
col_collection_1.objects.link(ob_cylinder_006)
col_collection_1.objects.link(ob_cylinder_007)

# ---- scene / render settings (as saved in the file)
scene.frame_start = 1; scene.frame_end = 250; scene.frame_set(1)
scene.render.engine = 'BLENDER_EEVEE_NEXT'
scene.render.resolution_percentage = 50
scene.render.dither_intensity = 0.0
scene.cycles.use_denoising = False
scene.cycles.samples = 128
scene.cycles.sampling_pattern = 'TABULATED_SOBOL'
scene.cycles.use_adaptive_sampling = False
scene.cycles.use_light_tree = False
scene.cycles.blur_glossy = 0.0
scene.cycles.sample_clamp_indirect = 0.0
scene.view_settings.view_transform = 'Standard'
bpy.context.view_layer.update()

# ---- added for rendering (the .blend has no active camera and no usable light): camera, sun
cam_auto = bpy.data.cameras.new('AutoCamera')
cam_auto.lens = 50.0
cam_auto.sensor_width = 36.0
cam_auto.clip_end = 1000.0
ob_auto_camera = bpy.data.objects.new('AutoCamera', cam_auto)
scene.collection.objects.link(ob_auto_camera)
ob_auto_camera.location = (0.996289, -1.5876, 0.753628)
ob_auto_camera.rotation_euler = (1.09748, -7.21219e-08, 0.694738)
scene.camera = ob_auto_camera
light_auto_sun = bpy.data.lights.new('AutoSun', 'SUN')
light_auto_sun.energy = 3.0
light_auto_sun.angle = 0.0523599
ob_auto_sun = bpy.data.objects.new('AutoSun', light_auto_sun)
scene.collection.objects.link(ob_auto_sun)
ob_auto_sun.rotation_euler = (0.872665, 0.174533, 0.523599)
bpy.context.view_layer.update()
